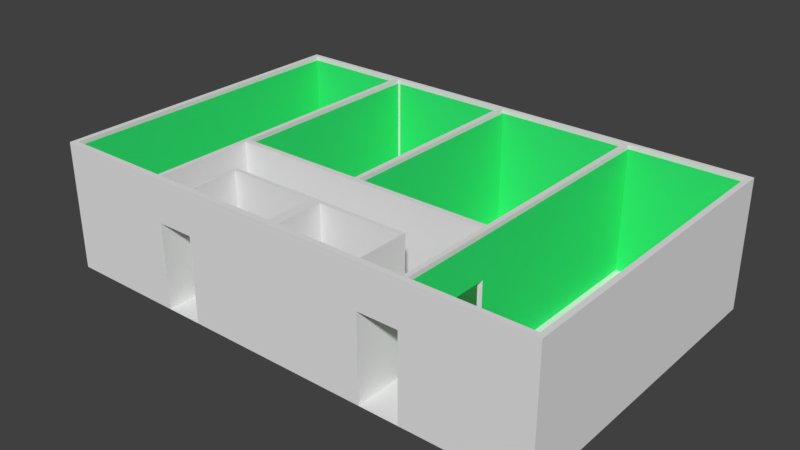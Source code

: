 # Source: flat_008.blend  (saved by Blender 2.79.0; exported with 4.5.12 LTS)
import bpy
from mathutils import Matrix  # noqa: F401  (used for matrix-valued properties, if any)

bpy.ops.wm.read_factory_settings(use_empty=True)
scene = bpy.context.scene
scene.name = 'Scene'

# ---- collections
col_collection_1 = bpy.data.collections.new('Collection 1'); scene.collection.children.link(col_collection_1)

# ---- materials (node trees are filled in below, after node groups)
mat_wallwhite = bpy.data.materials.new('wallwhite')
mat_wallwhite.alpha_threshold = 0.0
mat_wallwhite.use_transparent_shadow = False
mat_wallwhite.roughness = 0.5
mat_wallgreen = bpy.data.materials.new('wallgreen')
mat_wallgreen.alpha_threshold = 0.0
mat_wallgreen.use_transparent_shadow = False
mat_wallgreen.diffuse_color = (0.0356, 0.8, 0.1895, 1.0)
mat_wallgreen.roughness = 0.5

# ---- material node trees

# ---- world
world_world = bpy.data.worlds.new('World'); scene.world = world_world
world_world.color = (0.05088, 0.05088, 0.05088)
world_world.use_sun_shadow = False
world_world.sun_shadow_jitter_overblur = 0.0
world_world.cycles.sampling_method = 'MANUAL'

# ---- meshes
me_plane = bpy.data.meshes.new('Plane')
me_plane.from_pydata([(0.09743, 0.3939, 0.0), (2.097, 0.3939, 0.0), (0.09743, 0.5203, 0.0), (2.097, 0.5203, 0.0), (2.076, 0.3939, 0.0), (2.076, 0.5203, 0.0), (2.097, 7.894, 0.0), (2.076, 7.894, 0.0), (2.076, 7.779, 0.0), (2.097, 7.779, 0.0), (0.1179, 7.894, 0.0), (0.1179, 7.781, 0.0), (0.1179, 0.5203, 0.0), (0.1179, 0.3939, 0.0), (0.09743, 7.894, 0.0), (0.09743, 7.781, 0.0), (0.5566, 7.781, 0.0), (0.5566, 7.894, 0.0), (0.5743, 7.781, 0.0), (0.5743, 7.894, 0.0), (0.5566, 2.772, 0.0), (0.5743, 2.772, 0.0), (0.5743, 2.898, 0.0), (0.5566, 2.898, 0.0), (1.096, 2.772, 0.0), (1.096, 2.898, 0.0), (1.077, 2.898, 0.0), (1.077, 2.772, 0.0), (1.096, 7.78, 0.0), (1.077, 7.78, 0.0), (1.077, 7.894, 0.0), (1.096, 7.894, 0.0), (1.637, 2.772, 0.0), (1.637, 2.898, 0.0), (1.618, 2.898, 0.0), (1.618, 2.772, 0.0), (1.637, 7.779, 0.0), (1.618, 7.779, 0.0), (1.618, 7.894, 0.0), (1.637, 7.894, 0.0), (0.5566, 0.5203, 0.0), (0.5743, 0.5205, 0.0), (0.5743, 0.3939, 0.0), (1.637, 0.5204, 0.0), (1.618, 0.5204, 0.0), (0.5566, 0.3939, 0.0), (1.618, 0.3939, 0.0), (1.637, 0.3939, 0.0), (0.7206, 0.3939, 0.0), (0.7206, 0.5205, 0.0), (0.731, 0.3939, 0.0), (0.731, 0.5205, 0.0), (0.7206, 1.647, 0.0), (0.731, 1.647, 0.0), (0.7206, 1.626, 0.0), (0.731, 1.626, 0.0), (1.46, 1.647, 0.0), (1.46, 1.626, 0.0), (1.457, 1.647, 0.0), (1.457, 1.626, 0.0), (1.46, 0.5204, 0.0), (1.457, 0.5204, 0.0), (1.457, 0.3939, 0.0), (1.081, 1.626, 0.0), (1.46, 0.3939, 0.0), (1.081, 1.647, 0.0), (1.123, 1.626, 0.0), (1.123, 1.647, 0.0), (1.081, 0.5204, 0.0), (1.123, 0.5204, 0.0), (1.081, 0.3939, 0.0), (1.123, 0.3939, 0.0), (0.09743, 0.5203, 3.0), (0.09743, 0.3939, 3.0), (2.076, 0.3939, 3.0), (2.097, 0.3939, 3.0), (2.097, 0.5203, 3.0), (0.1179, 0.5203, 3.0), (1.637, 0.3939, 3.0), (2.076, 0.5203, 3.0), (2.097, 7.894, 3.0), (2.076, 7.894, 3.0), (2.076, 7.779, 3.0), (2.097, 7.779, 3.0), (0.1179, 7.894, 3.0), (0.1179, 7.781, 3.0), (0.5566, 7.894, 3.0), (1.46, 0.3939, 3.0), (1.618, 0.3939, 3.0), (0.1179, 0.3939, 3.0), (0.09743, 7.781, 3.0), (0.5566, 7.781, 3.0), (0.5743, 7.894, 3.0), (0.5743, 7.781, 3.0), (1.077, 7.894, 3.0), (0.5566, 2.772, 3.0), (0.5743, 2.772, 3.0), (0.5743, 2.898, 3.0), (0.5566, 2.898, 3.0), (1.096, 2.772, 3.0), (1.096, 2.898, 3.0), (1.077, 2.898, 3.0), (1.077, 2.772, 3.0), (1.096, 7.78, 3.0), (1.077, 7.78, 3.0), (1.096, 7.894, 3.0), (1.618, 7.894, 3.0), (1.637, 2.772, 3.0), (1.637, 2.898, 3.0), (1.618, 2.898, 3.0), (1.618, 2.772, 3.0), (1.637, 7.779, 3.0), (1.618, 7.779, 3.0), (1.637, 7.894, 3.0), (0.5566, 0.5203, 3.0), (0.5743, 0.5205, 3.0), (0.5566, 0.3939, 3.0), (0.5743, 0.3939, 3.0), (1.618, 0.5204, 3.0), (1.637, 0.5204, 3.0), (0.7206, 0.5205, 3.0), (0.7206, 0.3939, 3.0), (0.731, 0.5205, 3.0), (0.731, 0.3939, 3.0), (0.731, 1.647, 3.0), (0.7206, 1.647, 3.0), (0.7206, 1.626, 3.0), (0.731, 1.626, 3.0), (1.46, 1.626, 3.0), (1.46, 1.647, 3.0), (1.081, 1.647, 3.0), (1.457, 1.626, 3.0), (1.457, 1.647, 3.0), (1.123, 1.626, 3.0), (1.457, 0.5204, 3.0), (1.46, 0.5204, 3.0), (1.123, 0.3939, 3.0), (1.457, 0.3939, 3.0), (1.081, 1.626, 3.0), (1.123, 1.647, 3.0), (1.081, 0.5204, 3.0), (1.123, 0.5204, 3.0), (1.081, 0.3939, 3.0), (0.09743, 7.781, 2.0), (0.09743, 0.5203, 2.0), (1.096, 7.894, 2.0), (1.077, 7.894, 2.0), (0.09743, 0.3939, 2.0), (0.1179, 0.3939, 2.0), (1.46, 0.3939, 2.0), (1.618, 0.3939, 2.0), (0.5566, 0.3939, 2.0), (0.5743, 0.3939, 2.0), (0.5566, 7.894, 2.0), (0.1179, 7.894, 2.0), (1.081, 0.3939, 2.0), (1.123, 0.3939, 2.0), (2.097, 0.5203, 2.0), (2.097, 7.779, 2.0), (1.618, 7.894, 2.0), (0.5743, 7.894, 2.0), (1.457, 0.3939, 2.0), (1.637, 0.3939, 2.0), (2.097, 0.3939, 2.0), (2.076, 0.3939, 2.0), (0.7206, 0.3939, 2.0), (0.731, 0.3939, 2.0), (1.637, 7.894, 2.0), (2.076, 7.894, 2.0), (2.097, 7.894, 2.0), (1.46, 0.5204, 2.0), (1.618, 2.772, 2.0), (1.618, 0.5204, 2.0), (0.5743, 0.5205, 2.0), (0.5743, 2.772, 2.0), (1.46, 1.626, 2.0), (1.46, 1.647, 2.0), (1.077, 2.772, 2.0), (1.096, 2.772, 2.0), (0.7206, 0.5205, 2.0), (0.7206, 1.647, 2.0), (0.7206, 1.626, 2.0), (1.618, 1.867, 0.0), (1.637, 1.867, 0.0), (1.618, 1.867, 3.0), (1.637, 1.867, 3.0), (1.618, 1.867, 2.0), (1.637, 2.666, 0.0), (1.637, 2.666, 3.0), (1.618, 2.666, 2.0), (1.618, 2.666, 0.0), (1.618, 2.666, 3.0), (1.637, 0.5204, 2.0), (1.637, 2.772, 2.0), (1.637, 2.898, 2.0), (2.076, 0.5203, 2.0), (1.637, 7.779, 2.0), (2.076, 7.779, 2.0), (1.637, 1.867, 2.0), (1.637, 2.666, 2.0), (0.5743, 1.863, 0.0), (0.5566, 1.863, 0.0), (0.5743, 1.863, 3.0), (0.5566, 1.863, 3.0), (0.5743, 1.863, 2.0), (0.5743, 2.672, 0.0), (0.5743, 2.672, 3.0), (0.5566, 2.672, 0.0), (0.5566, 2.672, 3.0), (0.5743, 2.672, 2.0), (0.09743, 7.894, 3.0), (0.1179, 0.5203, 2.0), (0.5566, 2.772, 2.0), (0.5566, 0.5203, 2.0), (0.5566, 7.781, 2.0), (0.5566, 2.898, 2.0), (0.5566, 1.863, 2.0), (0.5566, 2.672, 2.0), (0.5849, 7.894, 0.0), (0.5849, 2.898, 0.0), (0.5849, 2.772, 0.0), (0.5849, 7.781, 0.0), (0.5849, 7.894, 3.0), (0.5849, 2.898, 3.0), (0.5849, 2.772, 3.0), (0.5849, 7.781, 3.0), (0.5849, 7.894, 2.0), (0.5849, 2.772, 2.0), (0.7284, 2.772, 0.0), (0.7284, 7.78, 0.0), (0.7284, 2.772, 3.0), (0.7284, 7.78, 3.0), (0.7284, 7.894, 2.0), (0.7284, 7.894, 0.0), (0.7284, 2.898, 0.0), (0.7284, 7.894, 3.0), (0.7284, 2.898, 3.0), (0.7284, 2.772, 2.0), (1.077, 7.78, 2.0), (1.077, 2.898, 2.0), (0.5743, 2.898, 2.0), (0.5743, 7.781, 2.0), (0.5849, 2.898, 2.0), (0.5849, 7.781, 2.0), (0.7284, 2.898, 2.0), (0.7284, 7.78, 2.0), (1.607, 7.894, 0.0), (1.607, 2.898, 0.0), (1.607, 2.772, 0.0), (1.607, 7.779, 0.0), (1.607, 7.894, 3.0), (1.607, 2.898, 3.0), (1.607, 2.772, 3.0), (1.607, 7.779, 3.0), (1.607, 7.894, 2.0), (1.607, 2.772, 2.0), (1.461, 7.894, 0.0), (1.461, 2.898, 0.0), (1.461, 7.894, 3.0), (1.461, 2.898, 3.0), (1.461, 2.772, 2.0), (1.461, 2.772, 0.0), (1.461, 7.78, 0.0), (1.461, 2.772, 3.0), (1.461, 7.78, 3.0), (1.461, 7.894, 2.0), (0.7748, 1.647, 0.0), (0.7748, 1.626, 0.0), (0.7748, 0.3939, 0.0), (0.7748, 0.5205, 0.0), (0.7748, 1.647, 3.0), (0.7748, 1.626, 3.0), (0.7748, 0.3939, 3.0), (0.7748, 0.5205, 3.0), (0.7748, 0.3939, 2.0), (0.7748, 1.647, 2.0), (0.913, 1.626, 0.0), (0.913, 0.3939, 0.0), (0.913, 1.626, 3.0), (0.913, 0.3939, 3.0), (0.913, 1.647, 2.0), (0.913, 1.647, 0.0), (0.913, 0.5205, 0.0), (0.913, 1.647, 3.0), (0.913, 0.5205, 3.0), (0.913, 0.3939, 2.0), (1.081, 0.5204, 2.0), (0.731, 0.5205, 2.0), (0.731, 1.626, 2.0), (1.081, 1.626, 2.0), (0.7748, 1.626, 2.0), (0.7748, 0.5205, 2.0), (0.913, 0.5205, 2.0), (0.913, 1.626, 2.0), (1.123, 1.626, 2.2), (1.457, 1.626, 2.2), (1.457, 0.5204, 2.2), (1.123, 0.5204, 2.2), (1.443, 1.626, 0.0), (1.443, 0.3939, 0.0), (1.443, 1.647, 0.0), (1.443, 0.5204, 0.0), (1.443, 1.626, 3.0), (1.443, 0.3939, 3.0), (1.443, 1.647, 3.0), (1.443, 0.5204, 3.0), (1.443, 0.3939, 2.0), (1.443, 1.647, 2.2), (1.443, 0.5204, 2.2), (1.443, 1.626, 2.2), (1.305, 1.647, 0.0), (1.305, 0.5204, 0.0), (1.305, 1.647, 3.0), (1.305, 0.5204, 3.0), (1.305, 0.3939, 2.0), (1.305, 1.626, 2.2), (1.305, 1.626, 0.0), (1.305, 0.3939, 0.0), (1.305, 1.626, 3.0), (1.305, 0.3939, 3.0), (1.305, 1.647, 2.2), (1.305, 0.5204, 2.2), (1.46, 0.5204, 0.1941), (1.46, 1.626, 0.1941), (1.46, 1.647, 0.1941), (0.913, 1.647, 0.1941), (1.443, 1.647, 0.2073), (1.305, 1.647, 0.2073), (1.123, 1.626, 0.2), (1.457, 0.5204, 0.2), (1.457, 1.626, 0.2), (1.123, 0.5204, 0.2), (1.443, 1.626, 0.2), (1.443, 0.5204, 0.2), (1.305, 1.626, 0.2), (1.305, 0.5204, 0.2), (1.607, 2.898, 2.0), (1.461, 2.898, 2.0), (1.457, 1.721, 2.2), (1.457, 1.721, 3.0), (1.081, 1.721, 0.1941), (1.081, 1.721, 0.0), (0.731, 1.721, 2.0), (0.731, 1.721, 3.0), (0.731, 1.721, 0.0), (0.7206, 1.721, 0.0), (1.46, 1.721, 2.0), (1.46, 1.721, 3.0), (0.7748, 1.721, 0.0), (1.46, 1.721, 0.0), (1.457, 1.721, 0.0), (1.123, 1.721, 0.0), (1.305, 1.721, 0.0), (0.7206, 1.721, 3.0), (0.7748, 1.721, 3.0), (1.123, 1.721, 3.0), (1.081, 1.721, 3.0), (1.305, 1.721, 3.0), (1.123, 1.721, 0.2073), (0.7206, 1.721, 2.0), (1.457, 1.721, 0.2073), (1.081, 1.721, 2.0), (1.46, 1.721, 0.1941), (1.123, 1.721, 2.2), (1.443, 1.721, 2.2), (0.913, 1.721, 2.0), (0.913, 1.721, 3.0), (0.7748, 1.721, 2.0), (0.913, 1.721, 0.0), (0.913, 1.721, 0.1941), (1.443, 1.721, 0.0), (1.443, 1.721, 3.0), (1.305, 1.721, 2.2), (1.443, 1.721, 0.2073), (1.305, 1.721, 0.2073), (0.1179, 0.5203, 2.906), (0.5566, 0.5203, 2.906), (0.5566, 7.781, 2.9), (0.5566, 1.863, 2.906), (0.5566, 2.672, 2.906), (0.5566, 2.772, 2.906), (0.5566, 2.898, 2.9), (0.1179, 7.781, 2.9), (0.5566, 7.781, 2.9), (0.1179, 0.5203, 2.902), (0.1179, 7.781, 2.898), (1.637, 2.772, 2.9), (1.637, 2.898, 2.9), (1.637, 7.779, 2.9), (2.076, 7.779, 2.9), (1.637, 1.867, 2.9), (1.637, 2.666, 2.9), (1.637, 0.5204, 2.9), (2.076, 0.5203, 2.9), (1.096, 2.898, 2.9), (1.096, 7.78, 2.9), (1.618, 2.898, 2.9), (1.618, 7.779, 2.9), (1.607, 7.779, 2.9), (1.461, 7.78, 2.9), (0.5743, 2.898, 2.9), (0.5849, 2.898, 2.9), (0.5849, 7.781, 2.9), (0.7284, 2.898, 2.9), (0.7284, 7.78, 2.9), (1.077, 7.78, 2.9), (1.077, 2.898, 2.9), (0.5743, 7.781, 2.9), (1.618, 0.5204, 2.497), (1.46, 0.5204, 2.497), (0.5743, 2.772, 2.497), (1.46, 1.647, 2.497), (1.096, 2.772, 2.497), (0.7206, 1.647, 2.497), (1.618, 2.772, 2.497), (0.5743, 0.5205, 2.497), (1.46, 1.626, 2.497), (1.077, 2.772, 2.497), (0.7206, 0.5205, 2.497), (0.7206, 1.626, 2.497), (1.618, 1.867, 2.497), (1.618, 2.666, 2.497), (0.5743, 1.863, 2.497), (0.5743, 2.672, 2.497), (0.5849, 2.772, 2.497), (0.7284, 2.772, 2.497), (1.607, 2.772, 2.497), (1.461, 2.772, 2.497), (1.457, 1.721, 2.517), (0.731, 1.721, 2.497), (1.46, 1.721, 2.497), (0.7206, 1.721, 2.497), (1.081, 1.721, 2.497), (1.123, 1.721, 2.517), (0.7748, 1.721, 2.497), (0.913, 1.721, 2.497), (1.443, 1.721, 2.517), (1.305, 1.721, 2.517), (0.09743, 0.5203, 2.9), (1.077, 7.894, 2.9), (0.1179, 0.3939, 2.9), (1.618, 0.3939, 2.9), (0.5743, 0.3939, 2.9), (1.123, 0.3939, 2.9), (2.097, 7.779, 2.9), (1.457, 0.3939, 2.9), (1.637, 0.3939, 2.9), (2.097, 0.3939, 2.9), (0.7206, 0.3939, 2.9), (0.731, 0.3939, 2.9), (2.076, 7.894, 2.9), (0.09743, 7.781, 2.9), (1.096, 7.894, 2.9), (0.09743, 0.3939, 2.9), (1.46, 0.3939, 2.9), (0.5566, 0.3939, 2.9), (0.5566, 7.894, 2.9), (0.1179, 7.894, 2.9), (1.081, 0.3939, 2.9), (2.097, 0.5203, 2.9), (1.618, 7.894, 2.9), (0.5743, 7.894, 2.9), (2.076, 0.3939, 2.9), (1.637, 7.894, 2.9), (2.097, 7.894, 2.9), (0.5849, 7.894, 2.9), (0.7284, 7.894, 2.9), (1.607, 7.894, 2.9), (1.461, 7.894, 2.9), (0.7748, 0.3939, 2.9), (0.913, 0.3939, 2.9), (1.443, 0.3939, 2.9), (1.305, 0.3939, 2.9)], [], [(418, 415, 115, 120), (445, 454, 87, 137), (384, 385, 85, 77), (257, 25, 394, 100, 259, 337), (408, 409, 135, 118), (382, 383, 377, 91, 85, 385), (386, 387, 108, 107), (441, 446, 78, 88), (471, 445, 137, 303), (461, 456, 86, 92), (404, 405, 104, 231), (295, 296, 134, 131), (468, 452, 105, 258), (376, 375, 384, 77, 114), (409, 416, 128, 135), (440, 455, 116, 89), (451, 438, 72, 90), (452, 439, 94, 105), (394, 395, 103, 100), (391, 386, 107, 188), (309, 295, 131, 302), (453, 440, 89, 73), (405, 406, 101, 104), (420, 408, 118, 184), (124, 270, 354, 343), (454, 441, 88, 87), (455, 442, 117, 116), (456, 457, 84, 86), (378, 376, 114, 203), (320, 327, 374, 372), (291, 287, 122, 273), (10, 11, 382, 385, 85, 84, 457, 154), (425, 417, 102, 230), (423, 410, 96, 206), (416, 411, 129, 128), (458, 443, 136, 142), (321, 297, 141, 313), (459, 444, 83, 76), (417, 412, 99, 102), (287, 288, 127, 122), (401, 400, 97, 223), (74, 75, 76, 79), (78, 74, 79, 119), (82, 83, 80, 81), (79, 76, 83, 82), (91, 86, 84, 85), (73, 89, 77, 72), (72, 77, 85, 90), (93, 92, 86, 91), (225, 222, 92, 93), (97, 98, 95, 96), (93, 91, 98, 97), (101, 102, 99, 100), (236, 230, 102, 101), (101, 100, 103, 104), (103, 105, 94, 104), (264, 258, 105, 103), (109, 110, 107, 108), (251, 252, 110, 109), (109, 108, 111, 112), (111, 113, 106, 112), (82, 81, 113, 111), (202, 203, 114, 115), (116, 117, 115, 114), (89, 116, 114, 77), (185, 184, 118, 119), (87, 88, 118, 135), (88, 78, 119, 118), (117, 121, 120, 115), (121, 123, 122, 120), (126, 127, 124, 125), (120, 122, 127, 126), (132, 131, 128, 129), (304, 302, 131, 132), (128, 131, 134, 135), (303, 137, 134, 305), (137, 87, 135, 134), (283, 278, 138, 130), (130, 138, 133, 139), (133, 138, 140, 141), (279, 142, 140, 284), (142, 136, 141, 140), (11, 15, 143, 451, 90, 85, 385, 382), (393, 392, 119, 79), (438, 453, 73, 72), (293, 289, 138, 278), (426, 414, 110, 252), (465, 461, 92, 222), (462, 447, 75, 74), (65, 281, 368, 341), (442, 448, 121, 117), (447, 459, 76, 75), (397, 396, 109, 112), (400, 407, 93, 97), (446, 462, 74, 78), (58, 300, 370, 350), (448, 449, 123, 121), (387, 388, 111, 108), (381, 380, 95, 98), (463, 460, 106, 113), (275, 266, 348, 367), (377, 381, 98, 91), (464, 450, 81, 80), (297, 294, 133, 141), (419, 418, 120, 126), (388, 389, 82, 111), (389, 393, 79, 82), (289, 286, 140, 138), (450, 463, 113, 81), (444, 464, 80, 83), (470, 458, 142, 279), (413, 419, 126, 125), (398, 397, 112, 253), (8, 36, 33, 32, 187, 183, 43, 5), (247, 34, 37, 249), (234, 26, 29, 229), (11, 12, 40, 201, 207, 20, 23, 16), (27, 228, 220, 21, 205, 200, 41, 49, 54, 52, 53, 266, 281, 65, 67, 310, 300, 58, 56, 57, 60, 44, 182, 190, 35, 248, 261, 24), (282, 68, 63, 276), (298, 301, 61, 59), (277, 70, 155, 285), (9, 6, 169, 158), (7, 39, 167, 168), (6, 7, 168, 169), (39, 38, 159, 167), (48, 50, 166, 165), (47, 4, 164, 162), (1, 3, 157, 163), (52, 54, 181, 180), (4, 1, 163, 164), (218, 19, 160, 226), (2, 0, 147, 144), (3, 9, 158, 157), (70, 71, 156, 155), (17, 10, 154, 153), (45, 42, 152, 151), (0, 13, 148, 147), (31, 30, 146, 145), (15, 2, 144, 143), (13, 45, 151, 148), (256, 31, 145, 265), (19, 17, 153, 160), (299, 62, 161, 306), (46, 47, 162, 150), (62, 64, 149, 161), (54, 49, 179, 181), (411, 176, 346, 430), (327, 326, 373, 374), (52, 180, 359, 345), (248, 35, 171, 255), (27, 24, 178, 177), (323, 324, 176, 175), (205, 21, 174, 209), (228, 27, 177, 237), (280, 275, 367, 365), (326, 307, 364, 373), (322, 323, 175, 170), (206, 208, 203, 202), (188, 191, 184, 185), (421, 420, 184, 191), (392, 390, 185, 119), (414, 421, 191, 110), (107, 110, 191, 188), (35, 190, 189, 171), (390, 391, 188, 185), (43, 183, 198, 192), (8, 5, 195, 197), (36, 8, 197, 196), (33, 36, 196, 194), (5, 43, 192, 195), (187, 32, 193, 199), (32, 33, 194, 193), (415, 422, 202, 115), (379, 378, 203, 208), (380, 379, 208, 95), (96, 95, 208, 206), (422, 423, 206, 202), (90, 85, 84, 210), (14, 15, 90, 210), (10, 14, 210, 84), (20, 207, 217, 212), (16, 23, 215, 214), (23, 20, 212, 215), (201, 40, 213, 216), (40, 12, 211, 213), (21, 220, 227, 174), (233, 218, 226, 232), (22, 219, 221, 18), (466, 465, 222, 235), (97, 96, 224, 223), (231, 235, 222, 225), (403, 401, 223, 236), (410, 424, 224, 96), (407, 402, 225, 93), (406, 403, 236, 101), (104, 94, 235, 231), (439, 466, 235, 94), (30, 233, 232, 146), (219, 234, 229, 221), (223, 224, 230, 236), (424, 425, 230, 224), (402, 404, 231, 225), (221, 229, 245, 243), (26, 234, 244, 239), (18, 221, 243, 241), (22, 18, 241, 240), (219, 22, 240, 242), (29, 26, 239, 238), (229, 29, 238, 245), (50, 268, 274, 166), (38, 246, 254, 159), (257, 247, 249, 262), (399, 398, 253, 264), (427, 426, 252, 263), (259, 263, 252, 251), (112, 106, 250, 253), (460, 467, 250, 106), (34, 247, 336, 251, 109, 396), (100, 99, 263, 259), (412, 427, 263, 99), (395, 399, 264, 103), (25, 257, 262, 28), (24, 261, 260, 178), (246, 256, 265, 254), (253, 250, 258, 264), (467, 468, 258, 250), (335, 331, 297, 321), (51, 269, 267, 55), (449, 469, 272, 123), (288, 290, 271, 127), (123, 272, 273, 122), (124, 127, 271, 270), (292, 291, 273, 284), (53, 52, 345, 344), (281, 325, 369, 368), (286, 292, 284, 140), (413, 125, 353, 431), (268, 277, 285, 274), (269, 282, 276, 267), (469, 470, 279, 272), (290, 293, 278, 271), (272, 279, 284, 273), (270, 271, 278, 283), (331, 328, 294, 297), (68, 282, 292, 286), (282, 269, 291, 292), (55, 267, 290, 288), (63, 68, 286, 289), (276, 63, 289, 293), (51, 55, 288, 287), (269, 51, 287, 291), (332, 330, 295, 309), (330, 329, 296, 295), (329, 333, 308, 296), (312, 304, 371, 357), (317, 299, 306, 314), (316, 311, 301, 298), (324, 56, 349, 362), (319, 303, 305, 313), (312, 318, 302, 304), (296, 308, 305, 134), (315, 309, 302, 318), (472, 471, 303, 319), (443, 472, 319, 136), (294, 315, 318, 133), (139, 133, 318, 312), (136, 319, 313, 141), (66, 69, 311, 316), (71, 317, 314, 156), (328, 334, 315, 294), (333, 335, 321, 308), (125, 124, 343, 353), (308, 321, 313, 305), (310, 67, 351, 352), (176, 324, 362, 346), (300, 310, 352, 370), (60, 57, 323, 322), (325, 280, 365, 369), (57, 56, 324, 323), (270, 283, 366, 354), (307, 320, 372, 364), (301, 311, 335, 333), (66, 316, 334, 328), (61, 301, 333, 329), (316, 298, 332, 334), (59, 61, 329, 330), (298, 59, 330, 332), (69, 66, 328, 331), (311, 69, 331, 335), (251, 336, 337, 259), (260, 337, 336, 255), (261, 248, 247, 257), (255, 336, 247, 248), (260, 261, 257, 337), (182, 44, 172, 186), (190, 182, 183, 187), (60, 64, 46, 44), (150, 172, 44, 46), (64, 60, 170, 149), (150, 149, 170, 172), (204, 173, 41, 200), (41, 42, 48, 49), (179, 49, 48, 165), (165, 152, 173, 179), (42, 41, 173, 152), (207, 201, 200, 205), (201, 216, 204, 200), (209, 204, 216, 217), (209, 217, 207, 205), (234, 219, 220, 228), (227, 220, 219, 242), (237, 227, 242, 244), (237, 244, 234, 228), (281, 266, 267, 276), (276, 293, 280, 281), (275, 280, 293, 290), (275, 290, 267, 266), (198, 183, 182, 186), (186, 189, 199, 198), (189, 190, 187, 199), (309, 307, 326, 332), (327, 334, 332, 326), (315, 334, 327, 320), (320, 307, 309, 315), (430, 428, 339, 347), (434, 429, 343, 354), (433, 432, 356, 355), (437, 433, 355, 357), (429, 431, 353, 343), (344, 345, 359, 342), (374, 358, 363, 372), (358, 340, 361, 363), (348, 344, 342, 367), (362, 360, 338, 346), (435, 434, 354, 366), (432, 435, 366, 356), (340, 369, 365, 361), (360, 373, 364, 338), (428, 436, 371, 339), (436, 437, 357, 371), (370, 352, 374, 373), (350, 370, 373, 360), (341, 368, 369, 340), (349, 350, 360, 362), (351, 341, 340, 358), (352, 351, 358, 374), (283, 130, 356, 366), (130, 139, 355, 356), (132, 129, 347, 339), (304, 132, 339, 371), (266, 53, 344, 348), (67, 65, 341, 351), (139, 312, 357, 355), (56, 58, 350, 349), (212, 217, 379, 380), (217, 216, 378, 379), (214, 215, 381, 377, 383), (215, 212, 380, 381), (216, 213, 376, 378), (213, 211, 375, 376), (11, 16, 214, 383, 382), (12, 11, 382, 385, 384, 375, 211), (198, 199, 391, 390), (192, 198, 390, 392), (197, 195, 393, 389), (196, 197, 389, 388), (194, 196, 388, 387), (195, 192, 392, 393), (199, 193, 386, 391), (193, 194, 387, 386), (28, 262, 399, 395), (262, 249, 398, 399), (249, 37, 397, 398), (37, 34, 396, 397), (25, 28, 395, 394), (243, 245, 404, 402), (239, 244, 403, 406), (241, 243, 402, 407), (244, 242, 401, 403), (240, 241, 407, 400), (242, 240, 400, 401), (238, 239, 406, 405), (245, 238, 405, 404), (364, 372, 437, 436), (338, 364, 436, 428), (361, 365, 435, 432), (365, 367, 434, 435), (342, 359, 431, 429), (372, 363, 433, 437), (363, 361, 432, 433), (367, 342, 429, 434), (346, 338, 428, 430), (180, 413, 431, 359), (178, 260, 427, 412), (260, 255, 426, 427), (227, 237, 425, 424), (174, 227, 424, 410), (204, 209, 423, 422), (173, 204, 422, 415), (171, 189, 421, 414), (189, 186, 420, 421), (129, 411, 430, 347), (180, 181, 419, 413), (181, 179, 418, 419), (255, 171, 414, 426), (177, 178, 412, 417), (175, 176, 411, 416), (209, 174, 410, 423), (237, 177, 417, 425), (186, 172, 408, 420), (170, 175, 416, 409), (172, 170, 409, 408), (179, 173, 415, 418), (156, 314, 472, 443), (314, 306, 471, 472), (274, 285, 470, 469), (166, 274, 469, 449), (254, 265, 468, 467), (159, 254, 467, 460), (146, 232, 466, 439), (232, 226, 465, 466), (285, 155, 458, 470), (158, 169, 464, 444), (168, 167, 463, 450), (169, 168, 450, 464), (167, 159, 460, 463), (165, 166, 449, 448), (162, 164, 462, 446), (163, 157, 459, 447), (152, 165, 448, 442), (164, 163, 447, 462), (226, 160, 461, 465), (144, 147, 453, 438), (157, 158, 444, 459), (155, 156, 443, 458), (153, 154, 457, 456), (151, 152, 442, 455), (149, 150, 441, 454), (147, 148, 440, 453), (145, 146, 439, 452), (143, 144, 438, 451), (148, 151, 455, 440), (265, 145, 452, 468), (160, 153, 456, 461), (306, 161, 445, 471), (150, 162, 446, 441), (161, 149, 454, 445)])
me_plane.polygons.foreach_set('material_index', [0, 0, 0, 1, 0, 0, 0, 0, 0, 0, 0, 0, 0, 0, 0, 0, 0, 0, 0, 0, 0, 0, 0, 0, 0, 0, 0, 0, 0, 0, 0, 0, 0, 0, 0, 0, 0, 0, 0, 0, 0, 0, 0, 0, 0, 0, 0, 0, 0, 0, 0, 0, 0, 0, 0, 0, 0, 0, 0, 0, 0, 0, 0, 0, 0, 0, 0, 0, 0, 0, 0, 0, 0, 0, 0, 0, 0, 0, 0, 0, 0, 0, 0, 0, 0, 0, 0, 0, 0, 0, 0, 0, 0, 0, 0, 0, 0, 0, 0, 0, 0, 0, 0, 0, 0, 0, 0, 0, 0, 0, 0, 0, 0, 0, 0, 0, 0, 0, 0, 0, 0, 0, 0, 0, 0, 0, 0, 0, 0, 0, 0, 0, 0, 0, 0, 0, 0, 0, 0, 0, 0, 0, 0, 0, 0, 0, 0, 0, 0, 0, 0, 0, 0, 0, 0, 0, 0, 0, 0, 0, 0, 0, 0, 0, 0, 1, 1, 1, 1, 1, 1, 1, 0, 0, 0, 0, 0, 0, 0, 0, 1, 1, 1, 1, 1, 0, 0, 0, 0, 0, 0, 0, 0, 0, 0, 0, 0, 0, 0, 0, 0, 0, 1, 1, 0, 1, 0, 1, 1, 0, 0, 0, 0, 0, 0, 0, 0, 0, 0, 0, 0, 0, 0, 0, 0, 0, 0, 0, 0, 0, 0, 0, 0, 0, 0, 0, 0, 0, 0, 0, 0, 0, 0, 0, 0, 0, 0, 0, 0, 0, 0, 0, 0, 0, 0, 0, 0, 0, 0, 0, 0, 0, 0, 0, 0, 0, 0, 0, 0, 0, 0, 0, 0, 0, 0, 0, 0, 0, 0, 0, 0, 0, 0, 0, 0, 0, 0, 0, 0, 1, 0, 0, 0, 0, 0, 0, 0, 0, 0, 0, 0, 0, 0, 0, 0, 0, 0, 0, 0, 0, 0, 0, 0, 0, 0, 0, 0, 0, 0, 0, 0, 0, 0, 0, 0, 0, 0, 0, 0, 0, 0, 0, 0, 0, 0, 0, 0, 0, 0, 0, 0, 0, 0, 0, 0, 0, 0, 0, 0, 0, 0, 0, 0, 0, 1, 1, 1, 1, 1, 1, 1, 1, 1, 1, 1, 1, 1, 1, 1, 1, 1, 1, 1, 1, 1, 1, 1, 0, 1, 1, 0, 1, 1, 0, 0, 0, 0, 0, 0, 0, 0, 0, 0, 0, 0, 0, 0, 0, 0, 0, 0, 0, 0, 0, 0, 0, 0, 0, 0, 0, 0, 0, 0, 0, 0, 0, 0, 0, 0, 0, 0, 0, 0, 0, 0, 0, 0, 0, 0, 0, 0, 0, 0, 0, 0, 0, 0, 0, 0, 0, 0, 0, 0, 0, 0, 0, 0])
_uv = me_plane.uv_layers.new(name='UVMap')
_uv.uv.foreach_set('vector', [0.0, 0.0, 0.0, 0.0, 0.0, 0.0, 0.0, 0.0, 0.0, 0.0, 0.0, 0.0, 0.0, 0.0, 0.0, 0.0, 0.0, 0.0, 0.0, 0.0, 0.0, 0.0, 0.0, 0.0, 0.0, 0.0, 0.0, 0.0, 0.0, 0.0, 0.0, 0.0, 0.0, 0.0, 0.0, 0.0, 0.0, 0.0, 0.0, 0.0, 0.0, 0.0, 0.0, 0.0, 0.0, 0.0, 0.0, 0.0, 0.0, 0.0, 0.0, 0.0, 0.0, 0.0, 0.0, 0.0, 0.0, 0.0, 0.0, 0.0, 0.0, 0.0, 0.0, 0.0, 0.0, 0.0, 0.0, 0.0, 0.0, 0.0, 0.0, 0.0, 0.0, 0.0, 0.0, 0.0, 0.0, 0.0, 0.0, 0.0, 0.0, 0.0, 0.0, 0.0, 0.0, 0.0, 0.0, 0.0, 0.0, 0.0, 0.0, 0.0, 0.0, 0.0, 0.0, 0.0, 0.0, 0.0, 0.0, 0.0, 0.0, 0.0, 0.0, 0.0, 0.0, 0.0, 0.0, 0.0, 0.0, 0.0, 0.0, 0.0, 0.0, 0.0, 0.0, 0.0, 0.0, 0.0, 0.0, 0.0, 0.0, 0.0, 0.0, 0.0, 0.0, 0.0, 0.0, 0.0, 0.0, 0.0, 0.0, 0.0, 0.0, 0.0, 0.0, 0.0, 0.0, 0.0, 0.0, 0.0, 0.0, 0.0, 0.0, 0.0, 0.0, 0.0, 0.0, 0.0, 0.0, 0.0, 0.0, 0.0, 0.0, 0.0, 0.0, 0.0, 0.0, 0.0, 0.0, 0.0, 0.0, 0.0, 0.0, 0.0, 0.0, 0.0, 0.0, 0.0, 0.0, 0.0, 0.0, 0.0, 0.0, 0.0, 0.0, 0.0, 0.0, 0.0, 0.0, 0.0, 0.0, 0.0, 0.0, 0.0, 0.0, 0.0, 0.0, 0.0, 0.0, 0.0, 0.0, 0.0, 0.0, 0.0, 0.0, 0.0, 0.0, 0.0, 0.0, 0.0, 0.0, 0.0, 0.0, 0.0, 0.0, 0.0, 0.0, 0.0, 0.0, 0.0, 0.0, 0.0, 0.0, 0.0, 0.0, 0.0, 0.0, 0.0, 0.0, 0.0, 0.0, 0.0, 0.0, 0.0, 0.0, 0.0, 0.0, 0.0, 0.0, 0.0, 0.0, 0.0, 0.0, 0.0, 0.0, 0.0, 0.0, 0.0, 0.0, 0.0, 0.0, 0.0, 0.0, 0.0, 0.0, 0.0, 0.0, 0.0, 0.0, 0.0, 0.0, 0.0, 0.0, 0.0, 0.0, 0.0, 0.0, 0.0, 0.0, 0.0, 0.0, 0.0, 0.0, 0.0, 0.0, 0.0, 0.0, 0.0, 0.0, 0.0, 0.0, 0.0, 0.0, 0.0, 0.0, 0.0, 0.0, 0.0, 0.0, 0.0, 0.0, 0.0, 0.0, 0.0, 0.0, 0.0, 0.0, 0.0, 0.0, 0.0, 0.0, 0.0, 0.0, 0.0, 0.0, 0.0, 0.0, 0.0, 0.0, 0.0, 0.0, 0.0, 0.0, 0.0, 0.0, 0.0, 0.0, 0.0, 0.0, 0.0, 0.0, 0.0, 0.0, 0.0, 0.0, 0.0, 0.0, 0.0, 0.0, 0.0, 0.0, 0.0, 0.0, 0.0, 0.0, 0.0, 0.0, 0.0, 0.0, 0.0, 0.0, 0.0, 0.0, 0.0, 0.0, 0.0, 0.0, 0.0, 0.0, 0.0, 0.0, 0.0, 0.0, 0.0, 0.0, 0.0, 0.0, 0.0, 0.0, 0.0, 0.0, 0.0, 0.0, 0.0, 0.0, 0.0, 0.0, 0.0, 0.0, 0.0, 0.0, 0.0, 0.0, 0.0, 0.0, 0.0, 0.0, 0.0, 0.0, 0.0, 0.0, 0.0, 0.0, 0.0, 0.0, 0.0, 0.0, 0.0, 0.0, 0.0, 0.0, 0.0, 0.0, 0.0, 0.0, 0.0, 0.0, 0.0, 0.0, 0.0, 0.0, 0.0, 0.0, 0.0, 0.0, 0.0, 0.0, 0.0, 0.0, 0.0, 0.0, 0.0, 0.0, 0.0, 0.0, 0.0, 0.0, 0.0, 0.0, 0.0, 0.0, 0.0, 0.0, 0.0, 0.0, 0.0, 0.0, 0.0, 0.0, 0.0, 0.0, 0.0, 0.0, 0.0, 0.0, 0.0, 0.0, 0.0, 0.0, 0.0, 0.0, 0.0, 0.0, 0.0, 0.0, 0.0, 0.0, 0.0, 0.0, 0.0, 0.0, 0.0, 0.0, 0.0, 0.0, 0.0, 0.0, 0.0, 0.0, 0.0, 0.0, 0.0, 0.0, 0.0, 0.0, 0.0, 0.0, 0.0, 0.0, 0.0, 0.0, 0.0, 0.0, 0.0, 0.0, 0.0, 0.0, 0.0, 0.0, 0.0, 0.0, 0.0, 0.0, 0.0, 0.0, 0.0, 0.0, 0.0, 0.0, 0.0, 0.0, 0.0, 0.0, 0.0, 0.0, 0.0, 0.0, 0.0, 0.0, 0.0, 0.0, 0.0, 0.0, 0.0, 0.0, 0.0, 0.0, 0.0, 0.0, 0.0, 0.0, 0.0, 0.0, 0.0, 0.0, 0.0, 0.0, 0.0, 0.0, 0.0, 0.0, 0.0, 0.0, 0.0, 0.0, 0.0, 0.0, 0.0, 0.0, 0.0, 0.0, 0.0, 0.0, 0.0, 0.0, 0.0, 0.0, 0.0, 0.0, 0.0, 0.0, 0.0, 0.0, 0.0, 0.0, 0.0, 0.0, 0.0, 0.0, 0.0, 0.0, 0.0, 0.0, 0.0, 0.0, 0.0, 0.0, 0.0, 0.0, 0.0, 0.0, 0.0, 0.0, 0.0, 0.0, 0.0, 0.0, 0.0, 0.0, 0.0, 0.0, 0.0, 0.0, 0.0, 0.0, 0.0, 0.0, 0.0, 0.0, 0.0, 0.0, 0.0, 0.0, 0.0, 0.0, 0.0, 0.0, 0.0, 0.0, 0.0, 0.0, 0.0, 0.0, 0.0, 0.0, 0.0, 0.0, 0.0, 0.0, 0.0, 0.0, 0.0, 0.0, 0.0, 0.0, 0.0, 0.0, 0.0, 0.0, 0.0, 0.0, 0.0, 0.0, 0.0, 0.0, 0.0, 0.0, 0.0, 0.0, 0.0, 0.0, 0.0, 0.0, 0.0, 0.0, 0.0, 0.0, 0.0, 0.0, 0.0, 0.0, 0.0, 0.0, 0.0, 0.0, 0.0, 0.0, 0.0, 0.0, 0.0, 0.0, 0.0, 0.0, 0.0, 0.0, 0.0, 0.0, 0.0, 0.0, 0.0, 0.0, 0.0, 0.0, 0.0, 0.0, 0.0, 0.0, 0.0, 0.0, 0.0, 0.0, 0.0, 0.0, 0.0, 0.0, 0.0, 0.0, 0.0, 0.0, 0.0, 0.0, 0.0, 0.0, 0.0, 0.0, 0.0, 0.0, 0.0, 0.0, 0.0, 0.0, 0.0, 0.0, 0.0, 0.0, 0.0, 0.0, 0.0, 0.0, 0.0, 0.0, 0.0, 0.0, 0.0, 0.0, 0.0, 0.0, 0.0, 0.0, 0.0, 0.0, 0.0, 0.0, 0.0, 0.0, 0.0, 0.0, 0.0, 0.0, 0.0, 0.0, 0.0, 0.0, 0.0, 0.0, 0.0, 0.0, 0.0, 0.0, 0.0, 0.0, 0.0, 0.0, 0.0, 0.0, 0.0, 0.0, 0.0, 0.0, 0.0, 0.0, 0.0, 0.0, 0.0, 0.0, 0.0, 0.0, 0.0, 0.0, 0.0, 0.0, 0.0, 0.0, 0.0, 0.0, 0.0, 0.0, 0.0, 0.0, 0.0, 0.0, 0.0, 0.0, 0.0, 0.0, 0.0, 0.0, 0.0, 0.0, 0.0, 0.0, 0.0, 0.0, 0.0, 0.0, 0.0, 0.0, 0.0, 0.0, 0.0, 0.0, 0.0, 0.0, 0.0, 0.0, 0.0, 0.0, 0.0, 0.0, 0.0, 0.0, 0.0, 0.0, 0.0, 0.0, 0.0, 0.0, 0.0, 0.0, 0.0, 0.0, 0.0, 0.0, 0.0, 0.0, 0.0, 0.0, 0.0, 0.0, 0.0, 0.0, 0.0, 0.0, 0.0, 0.0, 0.0, 0.0, 0.0, 0.0, 0.0, 0.0, 0.0, 0.0, 0.0, 0.0, 0.0, 0.0, 0.0, 0.0, 0.0, 0.0, 0.0, 0.0, 0.0, 0.0, 0.0, 0.0, 0.0, 0.0, 0.0, 0.0, 0.0, 0.0, 0.0, 0.0, 0.0, 0.0, 0.0, 0.0, 0.0, 0.0, 0.0, 0.0, 0.0, 0.0, 0.0, 0.0, 0.0, 0.0, 0.0, 0.0, 0.0, 0.0, 0.0, 0.0, 0.0, 0.0, 0.0, 0.0, 0.0, 0.0, 0.0, 0.0, 0.0, 0.0, 0.0, 0.0, 0.0, 0.0, 0.0, 0.0, 0.0, 0.0, 0.0, 0.0, 0.0, 0.0, 0.0, 0.0, 0.0, 0.0, 0.0, 0.0, 0.0, 0.0, 0.0, 0.0, 0.0, 0.0, 0.0, 0.0, 0.0, 0.0, 0.0, 0.0, 0.0, 0.0, 0.0, 0.0, 0.0, 0.0, 0.0, 0.0, 0.0, 0.0, 0.0, 0.0, 0.0, 0.0, 0.0, 0.0, 0.0, 0.0, 0.0, 0.0, 0.0, 0.0, 0.0, 0.0, 0.0, 0.0, 0.0, 0.0, 0.0, 0.0, 0.0, 0.0, 0.0, 0.0, 0.0, 0.0, 0.0, 0.0, 0.0, 0.0, 0.0, 0.0, 0.0, 0.0, 0.0, 0.0, 0.0, 0.0, 0.0, 0.0, 0.0, 0.0, 0.0, 0.0, 0.0, 0.0, 0.0, 0.0, 0.0, 0.0, 0.0, 0.0, 0.0, 0.0, 0.0, 0.0, 0.0, 0.0, 0.0, 0.0, 0.0, 0.0, 0.0, 0.0, 0.0, 0.0, 0.0, 0.0, 0.0, 0.0, 0.0, 0.0, 0.0, 0.0, 0.0, 0.0, 0.0, 0.0, 0.0, 0.0, 0.0, 0.0, 0.0, 0.0, 0.0, 0.0, 0.0, 0.0, 0.0, 0.0, 0.0, 0.0, 0.0, 0.0, 0.0, 0.0, 0.0, 0.0, 0.0, 0.0, 0.0, 0.0, 0.0, 0.0, 0.0, 0.0, 0.0, 0.0, 0.0, 0.0, 0.0, 0.0, 0.0, 0.0, 0.0, 0.0, 0.0, 0.0, 0.0, 0.0, 0.0, 0.0, 0.0, 0.0, 0.0, 0.0, 0.0, 0.0, 0.0, 0.0, 0.0, 0.0, 0.0, 0.0, 0.0, 0.0, 0.0, 0.0, 0.0, 0.0, 0.0, 0.0, 0.0, 0.0, 0.0, 0.0, 0.0, 0.0, 0.0, 0.0, 0.0, 0.0, 0.0, 0.0, 0.0, 0.0, 0.0, 0.0, 0.0, 0.0, 0.0, 0.0, 0.0, 0.0, 0.0, 0.0, 0.0, 0.0, 0.0, 0.0, 0.0, 0.0, 0.0, 0.0, 0.0, 0.0, 0.0, 0.0, 0.0, 0.0, 0.0, 0.0, 0.0, 0.0, 0.0, 0.0, 0.0, 0.0, 0.0, 0.0, 0.0, 0.0, 0.0, 0.0, 0.0, 0.0, 0.0, 0.0, 0.0, 0.0, 0.0, 0.0, 0.0, 0.0, 0.0, 0.0, 0.0, 0.0, 0.0, 0.0, 0.0, 0.0, 0.0, 0.0, 0.0, 0.0, 0.0, 0.0, 0.0, 0.0, 0.0, 0.0, 0.0, 0.0, 0.0, 0.0, 0.0, 0.0, 0.0, 0.0, 0.0, 0.0, 0.0, 0.0, 0.0, 0.0, 0.0, 0.0, 0.0, 0.0, 0.0, 0.0, 0.0, 0.0, 0.0, 0.0, 0.0, 0.0, 0.0, 0.0, 0.0, 0.0, 0.0, 0.0, 0.0, 0.0, 0.0, 0.0, 0.0, 0.0, 0.0, 0.0, 0.0, 0.0, 0.0, 0.0, 0.0, 0.0, 0.0, 0.0, 0.0, 0.0, 0.0, 0.0, 0.0, 0.0, 0.0, 0.0, 0.0, 0.0, 0.0, 0.0, 0.0, 0.0, 0.0, 0.0, 0.0, 0.0, 0.0, 0.0, 0.0, 0.0, 0.0, 0.0, 0.0, 0.0, 0.0, 0.0, 0.0, 0.0, 0.0, 0.0, 0.0, 0.0, 0.0, 0.0, 0.0, 0.0, 0.0, 0.0, 0.0, 0.0, 0.0, 0.0, 0.0, 0.0, 0.0, 0.0, 0.0, 0.0, 0.0, 0.0, 0.0, 0.0, 0.0, 0.0, 0.0, 0.0, 0.0, 0.0, 0.0, 0.0, 0.0, 0.0, 0.0, 0.0, 0.0, 0.0, 0.0, 0.0, 0.0, 0.0, 0.0, 0.0, 0.0, 0.0, 0.0, 0.0, 0.0, 0.0, 0.0, 0.0, 0.0, 0.0, 0.0, 0.0, 0.0, 0.0, 0.0, 0.0, 0.0, 0.0, 0.0, 0.0, 0.0, 0.0, 0.0, 0.0, 0.0, 0.0, 0.0, 0.0, 0.0, 0.0, 0.0, 0.0, 0.0, 0.0, 0.0, 0.0, 0.0, 0.0, 0.0, 0.0, 0.0, 0.0, 0.0, 0.0, 0.0, 0.0, 0.0, 0.0, 0.0, 0.0, 0.0, 0.0, 0.0, 0.0, 0.0, 0.0, 0.0, 0.0, 0.0, 0.0, 0.0, 0.0, 0.0, 0.0, 0.0, 0.0, 0.0, 0.0, 0.0, 0.0, 0.0, 0.0, 0.0, 0.0, 0.0, 0.0, 0.0, 0.0, 0.0, 0.0, 0.0, 0.0, 0.0, 0.0, 0.0, 0.0, 0.0, 0.0, 0.0, 0.0, 0.0, 0.0, 0.0, 0.0, 0.0, 0.0, 0.0, 0.0, 0.0, 0.0, 0.0, 0.0, 0.0, 0.0, 0.0, 0.0, 0.0, 0.0, 0.0, 0.0, 0.0, 0.0, 0.0, 0.0, 0.0, 0.0, 0.0, 0.0, 0.0, 0.0, 0.0, 0.0, 0.0, 0.0, 0.0, 0.0, 0.0, 0.0, 0.0, 0.0, 0.0, 0.0, 0.0, 0.0, 0.0, 0.0, 0.0, 0.0, 0.0, 0.0, 0.0, 0.0, 0.0, 0.0, 0.0, 0.0, 0.0, 0.0, 0.0, 0.0, 0.0, 0.0, 0.0, 0.0, 0.0, 0.0, 0.0, 0.0, 0.0, 0.0, 0.0, 0.0, 0.0, 0.0, 0.0, 0.0, 0.0, 0.0, 0.0, 0.0, 0.0, 0.0, 0.0, 0.0, 0.0, 0.0, 0.0, 0.0, 0.0, 0.0, 0.0, 0.0, 0.0, 0.0, 0.0, 0.0, 0.0, 0.0, 0.0, 0.0, 0.0, 0.0, 0.0, 0.0, 0.0, 0.0, 0.0, 0.0, 0.0, 0.0, 0.0, 0.0, 0.0, 0.0, 0.0, 0.0, 0.0, 0.0, 0.0, 0.0, 0.0, 0.0, 0.0, 0.0, 0.0, 0.0, 0.0, 0.0, 0.0, 0.0, 0.0, 0.0, 0.0, 0.0, 0.0, 0.0, 0.0, 0.0, 0.0, 0.0, 0.0, 0.0, 0.0, 0.0, 0.0, 0.0, 0.0, 0.0, 0.0, 0.0, 0.0, 0.0, 0.0, 0.0, 0.0, 0.0, 0.0, 0.0, 0.0, 0.0, 0.0, 0.0, 0.0, 0.0, 0.0, 0.0, 0.0, 0.0, 0.0, 0.0, 0.0, 0.0, 0.0, 0.0, 0.0, 0.0, 0.0, 0.0, 0.0, 0.0, 0.0, 0.0, 0.0, 0.0, 0.0, 0.0, 0.0, 0.0, 0.0, 0.0, 0.0, 0.0, 0.0, 0.0, 0.0, 0.0, 0.0, 0.0, 0.0, 0.0, 0.0, 0.0, 0.0, 0.0, 0.0, 0.0, 0.0, 0.0, 0.0, 0.0, 0.0, 0.0, 0.0, 0.0, 0.0, 0.0, 0.0, 0.0, 0.0, 0.0, 0.0, 0.0, 0.0, 0.0, 0.0, 0.0, 0.0, 0.0, 0.0, 0.0, 0.0, 0.0, 0.0, 0.0, 0.0, 0.0, 0.0, 0.0, 0.0, 0.0, 0.0, 0.0, 0.0, 0.0, 0.0, 0.0, 0.0, 0.0, 0.0, 0.0, 0.0, 0.0, 0.0, 0.0, 0.0, 0.0, 0.0, 0.0, 0.0, 0.0, 0.0, 0.0, 0.0, 0.0, 0.0, 0.0, 0.0, 0.0, 0.0, 0.0, 0.0, 0.0, 0.0, 0.0, 0.0, 0.0, 0.0, 0.0, 0.0, 0.0, 0.0, 0.0, 0.0, 0.0, 0.0, 0.0, 0.0, 0.0, 0.0, 0.0, 0.0, 0.0, 0.0, 0.0, 0.0, 0.0, 0.0, 0.0, 0.0, 0.0, 0.0, 0.0, 0.0, 0.0, 0.0, 0.0, 0.0, 0.0, 0.0, 0.0, 0.0, 0.0, 0.0, 0.0, 0.0, 0.0, 0.0, 0.0, 0.0, 0.0, 0.0, 0.0, 0.0, 0.0, 0.0, 0.0, 0.0, 0.0, 0.0, 0.0, 0.0, 0.0, 0.0, 0.0, 0.0, 0.0, 0.0, 0.0, 0.0, 0.0, 0.0, 0.0, 0.0, 0.0, 0.0, 0.0, 0.0, 0.0, 0.0, 0.0, 0.0, 0.0, 0.0, 0.0, 0.0, 0.0, 0.0, 0.0, 0.0, 0.0, 0.0, 0.0, 0.0, 0.0, 0.0, 0.0, 0.0, 0.0, 0.0, 0.0, 0.0, 0.0, 0.0, 0.0, 0.0, 0.0, 0.0, 0.0, 0.0, 0.0, 0.0, 0.0, 0.0, 0.0, 0.0, 0.0, 0.0, 0.0, 0.0, 0.0, 0.0, 0.0, 0.0, 0.0, 0.0, 0.0, 0.0, 0.0, 0.0, 0.0, 0.0, 0.0, 0.0, 0.0, 0.0, 0.0, 0.0, 0.0, 0.0, 0.0, 0.0, 0.0, 0.0, 0.0, 0.0, 0.0, 0.0, 0.0, 0.0, 0.0, 0.0, 0.0, 0.0, 0.0, 0.0, 0.0, 0.0, 0.0, 0.0, 0.0, 0.0, 0.0, 0.0, 0.0, 0.0, 0.0, 0.0, 0.0, 0.0, 0.0, 0.0, 0.0, 0.0, 0.0, 0.0, 0.0, 0.0, 0.0, 0.0, 0.0, 0.0, 0.0, 0.0, 0.0, 0.0, 0.0, 0.0, 0.0, 0.0, 0.0, 0.0, 0.0, 0.0, 0.0, 0.0, 0.0, 0.0, 0.0, 0.0, 0.0, 0.0, 0.0, 0.0, 0.0, 0.0, 0.0, 0.0, 0.0, 0.0, 0.0, 0.0, 0.0, 0.0, 0.0, 0.0, 0.0, 0.0, 0.0, 0.0, 0.0, 0.0, 0.0, 0.0, 0.0, 0.0, 0.0, 0.0, 0.0, 0.0, 0.0, 0.0, 0.0, 0.0, 0.0, 0.0, 0.0, 0.0, 0.0, 0.0, 0.0, 0.0, 0.0, 0.0, 0.0, 0.0, 0.0, 0.0, 0.0, 0.0, 0.0, 0.0, 0.0, 0.0, 0.0, 0.0, 0.0, 0.0, 0.0, 0.0, 0.0, 0.0, 0.0, 0.0, 0.0, 0.0, 0.0, 0.0, 0.0, 0.0, 0.0, 0.0, 0.0, 0.0, 0.0, 0.0, 0.0, 0.0, 0.0, 0.0, 0.0, 0.0, 0.0, 0.0, 0.0, 0.0, 0.0, 0.0, 0.0, 0.0, 0.0, 0.0, 0.0, 0.0, 0.0, 0.0, 0.0, 0.0, 0.0, 0.0, 0.0, 0.0, 0.0, 0.0, 0.0, 0.0, 0.0, 0.0, 0.0, 0.0, 0.0, 0.0, 0.0, 0.0, 0.0, 0.0, 0.0, 0.0, 0.0, 0.0, 0.0, 0.0, 0.0, 0.0, 0.0, 0.0, 0.0, 0.0, 0.0, 0.0, 0.0, 0.0, 0.0, 0.0, 0.0, 0.0, 0.0, 0.0, 0.0, 0.0, 0.0, 0.0, 0.0, 0.0, 0.0, 0.0, 0.0, 0.0, 0.0, 0.0, 0.0, 0.0, 0.0, 0.0, 0.0, 0.0, 0.0, 0.0, 0.0, 0.0, 0.0, 0.0, 0.0, 0.0, 0.0, 0.0, 0.0, 0.0, 0.0, 0.0, 0.0, 0.0, 0.0, 0.0, 0.0, 0.0, 0.0, 0.0, 0.0, 0.0, 0.0, 0.0, 0.0, 0.0, 0.0, 0.0, 0.0, 0.0, 0.0, 0.0, 0.0, 0.0, 0.0, 0.0, 0.0, 0.0, 0.0, 0.0, 0.0, 0.0, 0.0, 0.0, 0.0, 0.0, 0.0, 0.0, 0.0, 0.0, 0.0, 0.0, 0.0, 0.0, 0.0, 0.0, 0.0, 0.0, 0.0, 0.0, 0.0, 0.0, 0.0, 0.0, 0.0, 0.0, 0.0, 0.0, 0.0, 0.0, 0.0, 0.0, 0.0, 0.0, 0.0, 0.0, 0.0, 0.0, 0.0, 0.0, 0.0, 0.0, 0.0, 0.0, 0.0, 0.0, 0.0, 0.0, 0.0, 0.0, 0.0, 0.0, 0.0, 0.0, 0.0, 0.0, 0.0, 0.0, 0.0, 0.0, 0.0, 0.0, 0.0, 0.0, 0.0, 0.0, 0.0, 0.0, 0.0, 0.0, 0.0, 0.0, 0.0, 0.0, 0.0, 0.0, 0.0, 0.0, 0.0, 0.0, 0.0, 0.0, 0.0, 0.0, 0.0, 0.0, 0.0, 0.0, 0.0, 0.0, 0.0, 0.0, 0.0, 0.0, 0.0, 0.0, 0.0, 0.0, 0.0, 0.0, 0.0, 0.0, 0.0, 0.0, 0.0, 0.0, 0.0, 0.0, 0.0, 0.0, 0.0, 0.0, 0.0, 0.0, 0.0, 0.0, 0.0, 0.0, 0.0, 0.0, 0.0, 0.0, 0.0, 0.0, 0.0, 0.0, 0.0, 0.0, 0.0, 0.0, 0.0, 0.0, 0.0, 0.0, 0.0, 0.0, 0.0, 0.0, 0.0, 0.0, 0.0, 0.0, 0.0, 0.0, 0.0, 0.0, 0.0, 0.0, 0.0, 0.0, 0.0, 0.0, 0.0, 0.0, 0.0, 0.0, 0.0, 0.0, 0.0, 0.0, 0.0, 0.0, 0.0, 0.0, 0.0, 0.0, 0.0, 0.0, 0.0, 0.0, 0.0, 0.0, 0.0, 0.0, 0.0, 0.0, 0.0, 0.0, 0.0, 0.0, 0.0, 0.0, 0.0, 0.0, 0.0, 0.0, 0.0, 0.0, 0.0, 0.0, 0.0, 0.0, 0.0, 0.0, 0.0, 0.0, 0.0, 0.0, 0.0, 0.0, 0.0, 0.0, 0.0, 0.0, 0.0, 0.0, 0.0, 0.0, 0.0, 0.0, 0.0, 0.0, 0.0, 0.0, 0.0, 0.0, 0.0, 0.0, 0.0, 0.0, 0.0, 0.0, 0.0, 0.0, 0.0, 0.0, 0.0, 0.0, 0.0, 0.0, 0.0, 0.0, 0.0, 0.0, 0.0, 0.0, 0.0, 0.0, 0.0, 0.0, 0.0, 0.0, 0.0, 0.0, 0.0, 0.0, 0.0, 0.0, 0.0, 0.0, 0.0, 0.0, 0.0, 0.0, 0.0, 0.0, 0.0, 0.0, 0.0, 0.0, 0.0, 0.0, 0.0, 0.0, 0.0, 0.0, 0.0, 0.0, 0.0, 0.0, 0.0, 0.0, 0.0, 0.0, 0.0, 0.0, 0.0, 0.0, 0.0, 0.0, 0.0, 0.0, 0.0, 0.0, 0.0, 0.0, 0.0, 0.0, 0.0, 0.0, 0.0, 0.0, 0.0, 0.0, 0.0, 0.0, 0.0, 0.0, 0.0, 0.0, 0.0, 0.0, 0.0, 0.0, 0.0, 0.0, 0.0, 0.0, 0.0, 0.0, 0.0, 0.0, 0.0, 0.0, 0.0, 0.0, 0.0, 0.0, 0.0, 0.0, 0.0, 0.0, 0.0, 0.0, 0.0, 0.0, 0.0, 0.0, 0.0, 0.0, 0.0, 0.0, 0.0, 0.0, 0.0, 0.0, 0.0, 0.0, 0.0, 0.0, 0.0, 0.0, 0.0, 0.0, 0.0, 0.0, 0.0, 0.0, 0.0, 0.0, 0.0, 0.0, 0.0, 0.0, 0.0, 0.0, 0.0, 0.0, 0.0, 0.0, 0.0, 0.0, 0.0, 0.0, 0.0, 0.0, 0.0, 0.0, 0.0, 0.0, 0.0, 0.0, 0.0, 0.0, 0.0, 0.0, 0.0, 0.0, 0.0, 0.0, 0.0, 0.0, 0.0, 0.0, 0.0, 0.0, 0.0, 0.0, 0.0, 0.0, 0.0, 0.0, 0.0, 0.0, 0.0, 0.0, 0.0, 0.0, 0.0, 0.0, 0.0, 0.0, 0.0, 0.0, 0.0, 0.0, 0.0, 0.0, 0.0, 0.0, 0.0, 0.0, 0.0, 0.0, 0.0, 0.0, 0.0, 0.0, 0.0, 0.0, 0.0, 0.0, 0.0, 0.0, 0.0, 0.0, 0.0, 0.0, 0.0, 0.0, 0.0, 0.0, 0.0, 0.0, 0.0, 0.0, 0.0, 0.0, 0.0, 0.0, 0.0, 0.0, 0.0, 0.0, 0.0, 0.0, 0.0, 0.0, 0.0, 0.0, 0.0, 0.0, 0.0, 0.0, 0.0, 0.0, 0.0, 0.0, 0.0, 0.0, 0.0, 0.0, 0.0, 0.0, 0.0, 0.0, 0.0, 0.0, 0.0, 0.0, 0.0, 0.0, 0.0, 0.0, 0.0, 0.0, 0.0, 0.0, 0.0, 0.0, 0.0, 0.0, 0.0, 0.0, 0.0, 0.0, 0.0, 0.0, 0.0, 0.0, 0.0, 0.0, 0.0, 0.0, 0.0, 0.0, 0.0, 0.0, 0.0, 0.0, 0.0, 0.0, 0.0, 0.0, 0.0, 0.0, 0.0, 0.0, 0.0, 0.0, 0.0, 0.0, 0.0, 0.0, 0.0, 0.0, 0.0, 0.0, 0.0, 0.0, 0.0, 0.0, 0.0, 0.0, 0.0, 0.0, 0.0, 0.0, 0.0, 0.0, 0.0, 0.0, 0.0, 0.0, 0.0, 0.0, 0.0, 0.0, 0.0, 0.0, 0.0, 0.0, 0.0, 0.0, 0.0, 0.0, 0.0, 0.0, 0.0, 0.0, 0.0, 0.0, 0.0, 0.0, 0.0, 0.0, 0.0, 0.0, 0.0, 0.0, 0.0, 0.0, 0.0, 0.0, 0.0, 0.0, 0.0, 0.0, 0.0, 0.0, 0.0, 0.0, 0.0, 0.0, 0.0, 0.0, 0.0, 0.0, 0.0, 0.0, 0.0, 0.0, 0.0, 0.0, 0.0, 0.0, 0.0, 0.0, 0.0, 0.0, 0.0, 0.0, 0.0, 0.0, 0.0, 0.0, 0.0, 0.0, 0.0, 0.0, 0.0, 0.0, 0.0, 0.0, 0.0, 0.0, 0.0, 0.0, 0.0, 0.0, 0.0, 0.0, 0.0, 0.0, 0.0, 0.0, 0.0, 0.0, 0.0, 0.0, 0.0, 0.0, 0.0, 0.0, 0.0, 0.0, 0.0, 0.0, 0.0, 0.0, 0.0, 0.0, 0.0, 0.0, 0.0, 0.0, 0.0, 0.0, 0.0, 0.0, 0.0, 0.0, 0.0, 0.0, 0.0, 0.0, 0.0, 0.0, 0.0, 0.0, 0.0, 0.0, 0.0, 0.0, 0.0, 0.0, 0.0, 0.0, 0.0, 0.0, 0.0, 0.0, 0.0, 0.0, 0.0, 0.0, 0.0, 0.0, 0.0, 0.0, 0.0, 0.0, 0.0, 0.0, 0.0, 0.0, 0.0, 0.0, 0.0, 0.0, 0.0, 0.0, 0.0, 0.0, 0.0, 0.0, 0.0, 0.0, 0.0, 0.0, 0.0, 0.0, 0.0, 0.0, 0.0, 0.0, 0.0, 0.0, 0.0, 0.0, 0.0, 0.0, 0.0, 0.0, 0.0, 0.0, 0.0, 0.0, 0.0, 0.0, 0.0, 0.0, 0.0, 0.0, 0.0, 0.0, 0.0, 0.0, 0.0, 0.0, 0.0, 0.0, 0.0, 0.0, 0.0, 0.0, 0.0, 0.0, 0.0, 0.0, 0.0, 0.0, 0.0, 0.0, 0.0, 0.0, 0.0, 0.0, 0.0, 0.0, 0.0, 0.0, 0.0, 0.0, 0.0, 0.0, 0.0, 0.0, 0.0, 0.0, 0.0, 0.0, 0.0, 0.0, 0.0, 0.0, 0.0, 0.0, 0.0, 0.0, 0.0, 0.0, 0.0, 0.0, 0.0, 0.0, 0.0, 0.0, 0.0, 0.0, 0.0, 0.0, 0.0, 0.0, 0.0, 0.0, 0.0, 0.0, 0.0, 0.0, 0.0, 0.0, 0.0, 0.0, 0.0, 0.0, 0.0, 0.0, 0.0, 0.0, 0.0, 0.0, 0.0, 0.0, 0.0, 0.0, 0.0, 0.0, 0.0, 0.0, 0.0, 0.0, 0.0, 0.0, 0.0, 0.0, 0.0, 0.0, 0.0, 0.0, 0.0, 0.0, 0.0, 0.0, 0.0, 0.0, 0.0, 0.0, 0.0, 0.0, 0.0, 0.0, 0.0, 0.0, 0.0, 0.0, 0.0, 0.0, 0.0, 0.0, 0.0, 0.0, 0.0, 0.0, 0.0, 0.0, 0.0, 0.0, 0.0, 0.0, 0.0, 0.0, 0.0, 0.0, 0.0, 0.0, 0.0, 0.0, 0.0, 0.0, 0.0, 0.0, 0.0, 0.0, 0.0, 0.0, 0.0, 0.0, 0.0, 0.0, 0.0, 0.0, 0.0, 0.0, 0.0, 0.0, 0.0, 0.0, 0.0, 0.0, 0.0, 0.0, 0.0, 0.0, 0.0, 0.0, 0.0, 0.0, 0.0, 0.0, 0.0, 0.0, 0.0, 0.0, 0.0, 0.0, 0.0, 0.0, 0.0, 0.0, 0.0, 0.0, 0.0, 0.0, 0.0, 0.0, 0.0, 0.0, 0.0, 0.0, 0.0, 0.0, 0.0, 0.0, 0.0, 0.0, 0.0, 0.0, 0.0, 0.0, 0.0, 0.0, 0.0, 0.0, 0.0, 0.0, 0.0, 0.0, 0.0, 0.0, 0.0, 0.0, 0.0, 0.0, 0.0, 0.0, 0.0, 0.0, 0.0, 0.0, 0.0, 0.0, 0.0, 0.0, 0.0, 0.0, 0.0, 0.0, 0.0, 0.0, 0.0, 0.0, 0.0, 0.0, 0.0, 0.0, 0.0, 0.0, 0.0, 0.0, 0.0, 0.0, 0.0, 0.0, 0.0, 0.0, 0.0, 0.0, 0.0, 0.0, 0.0, 0.0, 0.0, 0.0, 0.0, 0.0, 0.0, 0.0, 0.0, 0.0, 0.0, 0.0, 0.0, 0.0, 0.0, 0.0, 0.0, 0.0, 0.0, 0.0, 0.0, 0.0, 0.0, 0.0, 0.0, 0.0, 0.0, 0.0, 0.0, 0.0, -0.008777, 0.4279, 0.0331, 0.4286, 0.9907, 0.453, 0.03281, 0.4453, -0.009067, 0.4446, -0.009285, 0.453, -0.008995, 0.4362, 0.0, 0.0, 0.0, 0.0, 0.0, 0.0, 0.0, 0.0, 0.0, 0.0, 0.0, 0.0, 0.0, 0.0, 0.0, 0.0, 0.0, 0.0, 0.0, 0.0, 0.0, 0.0, 0.0, 0.0, 0.0, 0.0, 0.0, 0.0, 0.0, 0.0, 0.0, 0.0, 0.0, 0.0, 0.0, 0.0, 0.0, 0.0, 0.0, 0.0, 0.0, 0.0, 0.0, 0.0, 0.0, 0.0, 0.0, 0.0, 0.0, 0.0, 0.0, 0.0, 0.0, 0.0, 0.0, 0.0, 0.0, 0.0, 0.0, 0.0, 0.0, 0.0, 0.0, 0.0, 0.0, 0.0, 0.0, 0.0, 0.0, 0.0, 0.0, 0.0, 0.0, 0.0, 0.0, 0.0, 0.0, 0.0, 0.0, 0.0, 0.0, 0.0, 0.0, 0.0, 0.0, 0.0, 0.0, 0.0, 0.0, 0.0, 0.0, 0.0, 0.0, 0.0, 0.0, 0.0, 0.0, 0.0, 0.0, 0.0, 0.0, 0.0, 0.0, 0.0, 0.0, 0.0, 0.0, 0.0, 0.0, 0.0, 0.0, 0.0, 0.0, 0.0, 0.0, 0.0, 0.0, 0.0, 0.0, 0.0, 0.0, 0.0, 0.0, 0.0, 0.0, 0.0, 0.0, 0.0, 0.0, 0.0, 0.0, 0.0, 0.0, 0.0, 0.0, 0.0, 0.0, 0.0, 0.0, 0.0, 0.0, 0.0, 0.0, 0.0, 0.0, 0.0, 0.0, 0.0, 0.0, 0.0, 0.0, 0.0, 0.0, 0.0, 0.0, 0.0, 0.0, 0.0, 0.0, 0.0, 0.0, 0.0, 0.0, 0.0, 0.0, 0.0, 0.0, 0.0, 0.0, 0.0, 0.0, 0.0, 0.0, 0.0, 0.0, 0.0, 0.0, 0.0, 0.0, 0.0, 0.0, 0.0, 0.0, 0.0, 0.0, 0.0, 0.0, 0.0, 0.0, 0.0, 0.0, 0.0, 0.0, 0.0, 0.0, 0.0, 0.0, 0.0, 0.0, 0.0, 0.0, 0.0, 0.0, 0.0, 0.0, 0.0, 0.0, 0.0, 0.0, 0.0, 0.0, 0.0, 0.0, 0.0, 0.0, 0.0, 0.0, 0.0, 0.0, 0.0, 0.0, 0.0, 0.0, 0.0, 0.0, 0.0, 0.0, 0.0, 0.0, 0.0, 0.0, 0.0, 0.0, 0.0, 0.0, 0.0, 0.0, 0.0, 0.0, 0.0, 0.0, 0.0, 0.0, 0.0, 0.0, 0.0, 0.0, 0.0, 0.0, 0.0, 0.0, 0.0, 0.0, 0.0, 0.0, 0.0, 0.0, 0.0, 0.0, 0.0, 0.0, 0.0, 0.0, 0.0, 0.0, 0.0, 0.0, 0.0, 0.0, 0.0, 0.0, 0.0, 0.0, 0.0, 0.0, 0.0, 0.0, 0.0, 0.0, 0.0, 0.0, 0.0, 0.0, 0.0, 0.0, 0.0, 0.0, 0.0, 0.0, 0.0, 0.0, 0.0, 0.0, 0.0, 0.0, 0.0, 0.0, 0.0, 0.0, 0.0, 0.0, 0.0, 0.0, 0.0, 0.0, 0.0, 0.0, 0.0, 0.0, 0.0, 0.0, 0.0, 0.0, 0.0, 0.0, 0.0, 0.0, 0.0, 0.0, 0.0, 0.0, 0.0, 0.0, 0.0, 0.0, 0.0, 0.0, 0.0, 0.0, 0.0, 0.0, 0.0, 0.0, 0.0, 0.0, 0.0, 0.0, 0.0, 0.0, 0.0, 0.0, 0.0, 0.0, 0.0, 0.0, 0.0, 0.0, 0.0, 0.0, 0.0, 0.0, 0.0, 0.0, 0.0, 0.0, 0.0, 0.0, 0.0, 0.0, 0.0, 0.0, 0.0, 0.0, 0.0, 0.0, 0.0, 0.0, 0.0, 0.0, 0.0, 0.0, 0.0, 0.0, 0.0, 0.0, 0.0, 0.0, 0.0, 0.0, 0.0, 0.0, 0.0, 0.0, 0.0, 0.0, 0.0, 0.0, 0.0, 0.0, 0.0, 0.0, 0.0, 0.0, 0.0, 0.0, 0.0, 0.0, 0.0, 0.0, 0.0, 0.0, 0.0, 0.0, 0.0, 0.0, 0.0, 0.0, 0.0, 0.0, 0.0, 0.0, 0.0, 0.0, 0.0, 0.0, 0.0, 0.0, 0.0, 0.0, 0.0, 0.0, 0.0, 0.0, 0.0, 0.0, 0.0, 0.0, 0.0, 0.0, 0.0, 0.0, 0.0, 0.0, 0.0, 0.0, 0.0, 0.0, 0.0, 0.0, 0.0, 0.0, 0.0, 0.0, 0.0, 0.0, 0.0, 0.0, 0.0, 0.0, 0.0, 0.0, 0.0, 0.0, 0.0, 0.0, 0.0, 0.0, 0.0, 0.0, 0.0, 0.0, 0.0, 0.0, 0.0, 0.0, 0.0, 0.0, 0.0, 0.0, 0.0, 0.0, 0.0, 0.0, 0.0, 0.0, 0.0, 0.0, 0.0, 0.0, 0.0, 0.0, 0.0, 0.0, 0.0, 0.0, 0.0, 0.0, 0.0, 0.0, 0.0, 0.0, 0.0, 0.0, 0.0, 0.0, 0.0, 0.0, 0.0, 0.0, 0.0, 0.0, 0.0, 0.0, 0.0, 0.0, 0.0, 0.0, 0.0, 0.0, 0.0, 0.0, 0.0, 0.0, 0.0, 0.0, 0.0, 0.0, 0.0, 0.0, 0.0, 0.0, 0.0, 0.0, 0.0, 0.0, 0.0, 0.0, 0.0, 0.0, 0.0, 0.0, 0.0, 0.0, 0.0, 0.0, 0.0, 0.0, 0.0, 0.0, 0.0, 0.0, 0.0, 0.0, 0.0, 0.0, 0.0, 0.0, 0.0, 0.0, 0.0, 0.0, 0.0, 0.0, 0.0, 0.0, 0.0, 0.0, 0.0, 0.0, 0.0, 0.0, 0.0, 0.0, 0.0, 0.0, 0.0, 0.0, 0.0, 0.0, 0.0, 0.0, 0.0, 0.0, 0.0, 0.0, 0.0, 0.0, 0.0, 0.0, 0.0, 0.0, 0.0, 0.0, 0.0, 0.0, 0.0, 0.0, 0.0, 0.0, 0.0, 0.0, 0.0, 0.0, 0.0, 0.0, 0.0, 0.0, 0.0, 0.0, 0.0, 0.0, 0.0, 0.0, 0.0, 0.0, 0.0, 0.0, 0.0, 0.0, 0.0, 0.0, 0.0, 0.0, 0.0, 0.0, 0.0, 0.0, 0.0, 0.0, 0.0, 0.0, 0.0, 0.0, 0.0, 0.0, 0.0, 0.0, 0.0, 0.0, 0.0, 0.0, 0.0, 0.0, 0.0, 0.0, 0.0, 0.0, 0.0, 0.0, 0.0, 0.0, 0.0, 0.0, 0.0, 0.0, 0.0, 0.0, 0.0, 0.0, 0.0, 0.0, 0.0, 0.0, 0.0, 0.0, 0.0, 0.0, 0.0, 0.0, 0.0, 0.0, 0.0, 0.0, 0.0, 0.0, 0.0, 0.0, 0.0, 0.0, 0.0, 0.0, 0.0, 0.0, 0.0, 0.0, 0.0, 0.0, 0.0, 0.0, 0.0])
me_plane.materials.append(mat_wallwhite)
me_plane.materials.append(mat_wallgreen)
me_plane.use_remesh_preserve_volume = False
me_plane.use_remesh_preserve_attributes = False
me_plane.use_mirror_vertex_groups = False
me_plane.update()

# ---- objects
ob_plane = bpy.data.objects.new('Plane', me_plane)

# ---- transforms, parenting, visibility, modifiers, constraints
ob_plane.location = (-6.063, -4.17, 0.4472)
ob_plane.scale = (5.9, 1.0, 1.0)
ob_plane.lineart.crease_threshold = 0.0

# ---- collection membership
col_collection_1.objects.link(ob_plane)

# ---- scene / render settings (as saved in the file)
scene.frame_start = 1; scene.frame_end = 250; scene.frame_set(1)
scene.render.engine = 'BLENDER_EEVEE_NEXT'
scene.render.resolution_percentage = 50
scene.render.dither_intensity = 0.0
scene.cycles.use_denoising = False
scene.cycles.samples = 128
scene.cycles.sampling_pattern = 'TABULATED_SOBOL'
scene.cycles.use_adaptive_sampling = False
scene.cycles.use_light_tree = False
scene.cycles.blur_glossy = 0.0
scene.cycles.sample_clamp_indirect = 0.0
scene.view_settings.view_transform = 'Standard'
bpy.context.view_layer.update()

# ---- added for rendering (the .blend has no active camera and no usable light): camera, sun
cam_auto = bpy.data.cameras.new('AutoCamera')
cam_auto.lens = 50.0
cam_auto.sensor_width = 36.0
cam_auto.clip_end = 1000.0
ob_auto_camera = bpy.data.objects.new('AutoCamera', cam_auto)
scene.collection.objects.link(ob_auto_camera)
ob_auto_camera.location = (13.6422, -15.903, 12.5318)
ob_auto_camera.rotation_euler = (1.09748, -7.21219e-08, 0.694738)
scene.camera = ob_auto_camera
light_auto_sun = bpy.data.lights.new('AutoSun', 'SUN')
light_auto_sun.energy = 3.0
light_auto_sun.angle = 0.0523599
ob_auto_sun = bpy.data.objects.new('AutoSun', light_auto_sun)
scene.collection.objects.link(ob_auto_sun)
ob_auto_sun.rotation_euler = (0.872665, 0.174533, 0.523599)
bpy.context.view_layer.update()
